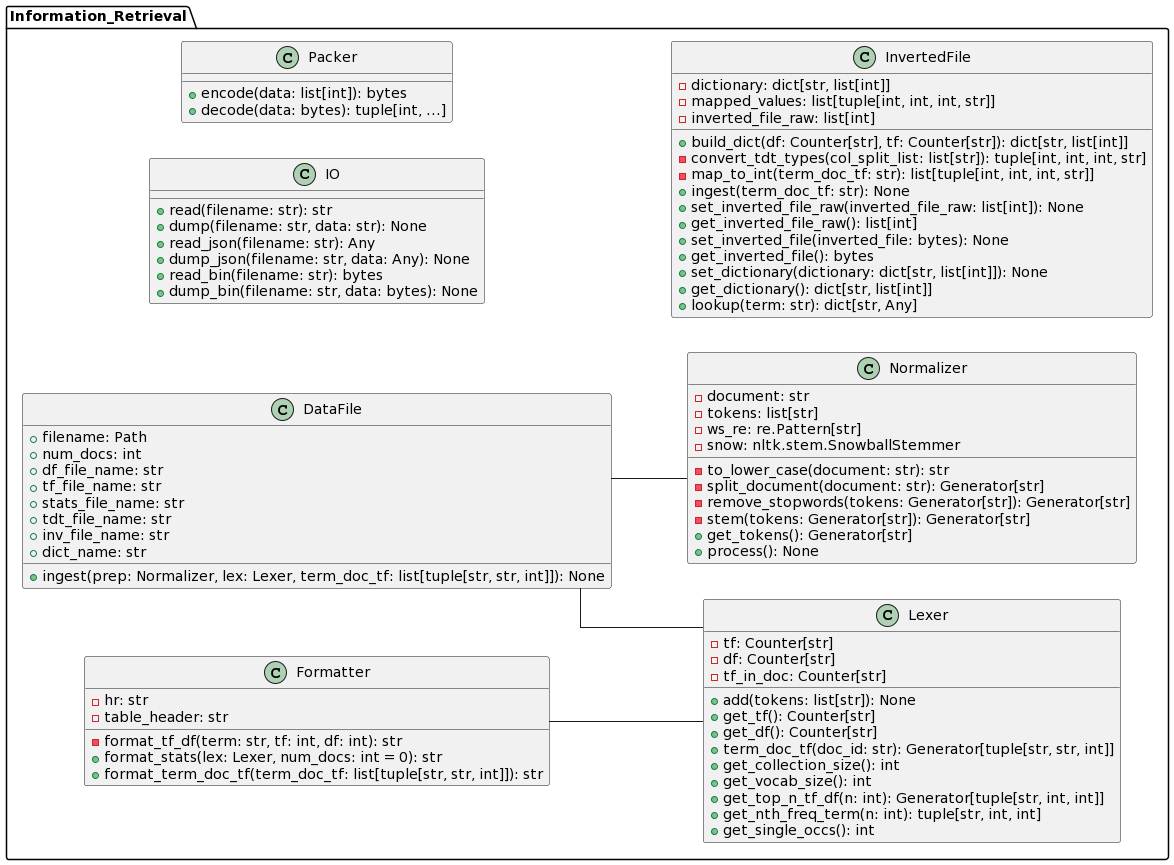

The diagram above was rendered by PlantUML. Its source (embedded in the PNG):
@startuml
skinparam linetype polyline
skinparam linetype ortho
left to right direction

namespace Information_Retrieval {

  class DataFile {
    + filename: Path
    + num_docs: int
    + df_file_name: str
    + tf_file_name: str
    + stats_file_name: str 
    + tdt_file_name: str
    + inv_file_name: str
    + dict_name: str
    + ingest(prep: Normalizer, lex: Lexer, term_doc_tf: list[tuple[str, str, int]]): None
  }

  class IO {
    + read(filename: str): str
    + dump(filename: str, data: str): None
    + read_json(filename: str): Any
    + dump_json(filename: str, data: Any): None
    + read_bin(filename: str): bytes
    + dump_bin(filename: str, data: bytes): None
  }

  class Formatter {
    - hr: str
    - table_header: str
    - format_tf_df(term: str, tf: int, df: int): str
    + format_stats(lex: Lexer, num_docs: int = 0): str
    + format_term_doc_tf(term_doc_tf: list[tuple[str, str, int]]): str
  }

  class Normalizer {
    - document: str
    - tokens: list[str]
    - ws_re: re.Pattern[str]
    - snow: nltk.stem.SnowballStemmer
    - to_lower_case(document: str): str
    - split_document(document: str): Generator[str]
    - remove_stopwords(tokens: Generator[str]): Generator[str]
    - stem(tokens: Generator[str]): Generator[str]
    + get_tokens(): Generator[str]
    + process(): None
  }

  class Lexer {
    - tf: Counter[str]
    - df: Counter[str]
    - tf_in_doc: Counter[str]
    + add(tokens: list[str]): None
    + get_tf(): Counter[str]
    + get_df(): Counter[str]
    + term_doc_tf(doc_id: str): Generator[tuple[str, str, int]]
    + get_collection_size(): int
    + get_vocab_size(): int
    + get_top_n_tf_df(n: int): Generator[tuple[str, int, int]]
    + get_nth_freq_term(n: int): tuple[str, int, int]
    + get_single_occs(): int
  }

  class Packer {
    + encode(data: list[int]): bytes
    + decode(data: bytes): tuple[int, ...]
  }

  class InvertedFile {
    - dictionary: dict[str, list[int]]
    - mapped_values: list[tuple[int, int, int, str]]
    - inverted_file_raw: list[int]
    + build_dict(df: Counter[str], tf: Counter[str]): dict[str, list[int]]
    - convert_tdt_types(col_split_list: list[str]): tuple[int, int, int, str]
    - map_to_int(term_doc_tf: str): list[tuple[int, int, int, str]]
    + ingest(term_doc_tf: str): None
    + set_inverted_file_raw(inverted_file_raw: list[int]): None
    + get_inverted_file_raw(): list[int]
    + set_inverted_file(inverted_file: bytes): None
    + get_inverted_file(): bytes
    + set_dictionary(dictionary: dict[str, list[int]]): None
    + get_dictionary(): dict[str, list[int]]
    + lookup(term: str): dict[str, Any]
  }

  DataFile -- Normalizer
  DataFile -- Lexer
  Formatter -- Lexer

}
@enduml